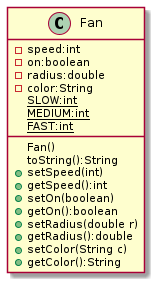

The diagram above was rendered by PlantUML. Its source (embedded in the PNG):
@startuml fan
class Fan {
  -speed:int
  -on:boolean
  -radius:double
  -color:String
  {static}SLOW:int
  {static}MEDIUM:int
  {static}FAST:int
  Fan()
  toString():String
  +setSpeed(int)
  +getSpeed():int
  +setOn(boolean)
  +getOn():boolean
  +setRadius(double r)
  +getRadius():double
  +setColor(String c)
  +getColor():String
}
@enduml